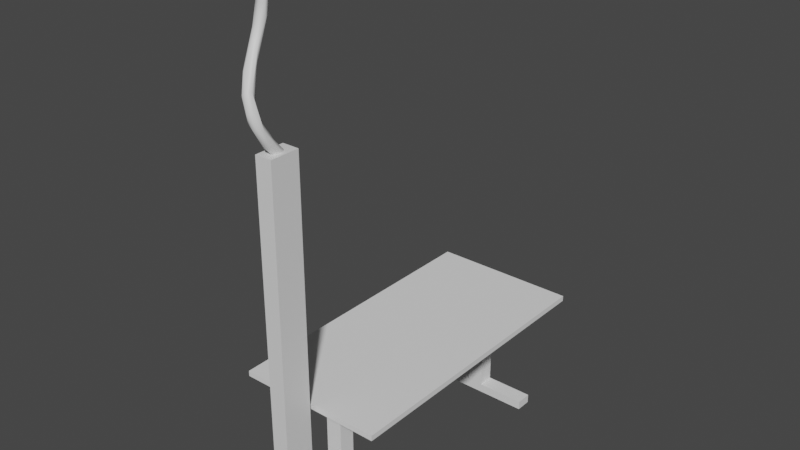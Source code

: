 # Source: TV_OpettajnTable.blend  (saved by Blender 4.0.36; exported with 4.5.12 LTS)
import bpy
from mathutils import Matrix  # noqa: F401  (used for matrix-valued properties, if any)

bpy.ops.wm.read_factory_settings(use_empty=True)
scene = bpy.context.scene
scene.name = 'Scene'

# ---- collections
col_collection = bpy.data.collections.new('Collection'); scene.collection.children.link(col_collection)

# ---- materials (node trees are filled in below, after node groups)
mat_material = bpy.data.materials.new('Material')
mat_material.alpha_threshold = 0.0
mat_material.use_transparent_shadow = False
mat_material.roughness = 0.5
mat_material.line_color = (0.0, 0.0, 0.0, 1.0)
mat_material_001 = bpy.data.materials.new('Material.001')
mat_material_001.use_transparent_shadow = False

# ---- material node trees
mat_material.use_nodes = True; mat_material.node_tree.nodes.clear()
_N = mat_material.node_tree.nodes; _L = mat_material.node_tree.links
n0 = _N.new('ShaderNodeOutputMaterial'); n0.name = 'Material Output'; n0.location = (300, 300)
n1 = _N.new('ShaderNodeBsdfPrincipled'); n1.name = 'Principled BSDF'; n1.location = (10, 300)
n1.distribution = 'GGX'
n1.subsurface_method = 'RANDOM_WALK_SKIN'
n1.inputs[3].default_value = 1.45
n1.inputs[27].default_value = (0.0, 0.0, 0.0, 1.0)
n1.inputs[28].default_value = 1.0
_L.new(n1.outputs[0], n0.inputs[0])
n0.is_active_output = True
mat_material_001.use_nodes = True; mat_material_001.node_tree.nodes.clear()
_N = mat_material_001.node_tree.nodes; _L = mat_material_001.node_tree.links
n0 = _N.new('ShaderNodeBsdfPrincipled'); n0.name = 'Principled BSDF'; n0.location = (10, 300)
n0.inputs[3].default_value = 1.45
n1 = _N.new('ShaderNodeOutputMaterial'); n1.name = 'Material Output'; n1.location = (300, 300)
_L.new(n0.outputs[0], n1.inputs[0])
n1.is_active_output = True

# ---- world
world_world = bpy.data.worlds.new('World'); scene.world = world_world
world_world.use_nodes = True; world_world.node_tree.nodes.clear()
_N = world_world.node_tree.nodes; _L = world_world.node_tree.links
n0 = _N.new('ShaderNodeOutputWorld'); n0.name = 'World Output'; n0.location = (300, 300)
n1 = _N.new('ShaderNodeBackground'); n1.name = 'Background'; n1.location = (10, 300)
n1.inputs[0].default_value = (0.05088, 0.05088, 0.05088, 1.0)
_L.new(n1.outputs[0], n0.inputs[0])
n0.is_active_output = True
world_world.color = (0.05088, 0.05088, 0.05088)
world_world.use_sun_shadow = False
world_world.sun_shadow_jitter_overblur = 0.0

# ---- meshes
me_nurbspath = bpy.data.meshes.new('NurbsPath')
me_nurbspath.from_pydata([(-2.551, 1.447, 14.88), (-1.813, 1.727, 14.85), (-1.353, 1.257, 14.73), (-1.729, 0.5756, 14.67), (-2.321, 0.6375, 14.74), (-1.602, 0.9393, 12.91), (-2.758, 0.9278, 12.32), (-2.615, 1.547, 12.7), (-2.208, 1.768, 12.68), (-1.592, 1.056, 11.7), (-1.896, 0.6297, 13.37), (-1.741, 1.555, 12.24), (-2.521, 0.7407, 13.21), (-2.656, 0.958, 10.75), (-1.949, 0.3685, 11.9), (-2.398, 0.06683, 10.94), (-2.02, 0.9549, 10.1), (-1.54, -0.1018, 9.973), (-2.543, -0.3342, 8.894), (-1.852, -0.4148, 10.09), (-2.348, 0.2719, 9.158), (-1.156, -0.7987, 7.966), (-2.144, -1.622, 7.507), (-1.61, -2.042, 7.515), (-1.322, -1.098, 6.7), (-0.4533, -2.22, 5.949), (-1.562, -1.834, 5.666), (-0.7237, -2.7, 5.897), (-1.172, -2.81, 5.623), (-0.4588, -1.859, 4.95), (-1.383, -2.616, 5.071), (-0.9197, -1.877, 4.437), (0.02983, -2.693, 4.173), (-0.4957, -3.023, 4.04), (-0.91, -2.181, 3.357), (-0.6955, -2.736, 3.089), (-0.009508, -1.839, 3.54), (0.5181, -1.885, 2.281), (0.2474, -2.547, 2.686), (-0.5247, -1.624, 2.867), (-0.1371, -2.676, 2.435), (-0.5491, -1.148, 1.057), (-0.3503, -1.059, 1.697), (0.3163, -0.6852, 1.171), (0.2512, -1.498, 0.3845), (-0.05999, -1.578, 0.4503), (-0.4353, -1.526, 0.7318), (0.5946, -1.359, 0.7347), (0.4959, 0.505, -0.7507), (-0.6399, 0.1231, -0.9132), (-0.3551, -0.07212, 0.4107), (0.166, 0.006713, -1.214), (-0.6417, 0.594, -0.4069), (0.1264, 0.7771, -0.3779), (-1.084, -1.752, -43.57), (-1.084, -1.752, -0.3921), (-1.084, 1.841, -43.57), (-1.084, 1.841, -0.3921), (0.9611, -1.752, -43.57), (0.9611, -1.752, -0.3921), (0.9611, 1.841, -43.57), (0.9611, 1.841, -0.3921), (-2.615, 2.918, -43.64), (-2.615, -2.829, -43.64), (2.491, 2.918, -43.64), (2.491, -2.829, -43.64), (-2.615, 2.918, -44.58), (-2.615, -2.829, -44.58), (2.491, 2.918, -44.58), (2.491, -2.829, -44.58)], [], [(0, 12, 4), (4, 10, 3), (8, 0, 1), (11, 8, 1), (11, 1, 2), (9, 11, 2), (12, 14, 10), (13, 6, 7), (15, 14, 12), (16, 13, 8), (28, 30, 35, 33), (14, 17, 5), (9, 21, 11), (17, 21, 9), (22, 15, 6), (23, 19, 15), (21, 24, 16), (24, 20, 16), (26, 18, 20), (19, 25, 17), (26, 22, 18), (23, 27, 19), (25, 29, 21), (30, 28, 22), (31, 26, 24), (29, 31, 24), (27, 32, 25), (34, 30, 26), (25, 36, 29), (34, 46, 30), (40, 38, 33), (39, 41, 34), (36, 42, 39), (47, 37, 38), (48, 43, 37), (41, 49, 46), (43, 50, 42), (50, 52, 41), (51, 44, 45), (3, 5, 2), (0, 6, 12), (0, 7, 6), (5, 9, 2), (3, 10, 5), (8, 7, 0), (4, 12, 10), (10, 14, 5), (8, 13, 7), (11, 16, 8), (6, 15, 12), (5, 17, 9), (15, 19, 14), (13, 18, 6), (14, 19, 17), (16, 20, 13), (11, 21, 16), (18, 22, 6), (20, 18, 13), (22, 23, 15), (24, 26, 20), (17, 25, 21), (19, 27, 25), (22, 28, 23), (21, 29, 24), (28, 27, 23), (26, 30, 22), (28, 33, 27), (31, 34, 26), (33, 32, 27), (39, 31, 29, 36), (38, 40, 44, 47), (25, 37, 36), (32, 37, 25), (33, 38, 32), (30, 46, 35), (31, 39, 34), (35, 40, 33), (38, 37, 32), (34, 41, 46), (37, 43, 36), (39, 42, 41), (36, 43, 42), (45, 40, 35, 46), (45, 44, 40), (52, 50, 43, 53), (47, 48, 37), (42, 50, 41), (44, 51, 47), (41, 52, 49), (51, 48, 47), (51, 45, 46, 49), (48, 53, 43), (54, 55, 57, 56), (56, 57, 61, 60), (60, 61, 59, 58), (58, 59, 55, 54), (58, 54, 63, 65), (61, 57, 55, 59), (65, 63, 67, 69), (56, 60, 64, 62), (54, 56, 62, 63), (60, 58, 65, 64), (66, 68, 69, 67), (62, 64, 68, 66), (64, 65, 69, 68), (63, 62, 66, 67)])
me_nurbspath.polygons.foreach_set('use_smooth', [1, 1, 1, 1, 1, 1, 1, 1, 1, 1, 1, 1, 1, 1, 1, 1, 1, 1, 1, 1, 1, 1, 1, 1, 1, 1, 1, 1, 1, 1, 1, 1, 1, 1, 1, 1, 1, 1, 1, 1, 1, 1, 1, 1, 1, 1, 1, 1, 1, 1, 1, 1, 1, 1, 1, 1, 1, 1, 1, 1, 1, 1, 1, 1, 1, 1, 1, 1, 1, 1, 1, 1, 1, 1, 1, 1, 1, 1, 1, 1, 1, 1, 1, 1, 1, 1, 1, 1, 1, 1, 1, 1, 0, 0, 0, 0, 0, 0, 0, 0, 0, 0, 0, 0, 0, 0])
me_nurbspath.polygons.foreach_set('material_index', [0, 0, 0, 0, 0, 0, 0, 0, 0, 0, 0, 0, 0, 0, 0, 0, 0, 0, 0, 0, 0, 0, 0, 0, 0, 0, 0, 0, 0, 0, 0, 0, 0, 0, 0, 0, 0, 0, 0, 0, 0, 0, 0, 0, 0, 0, 0, 0, 0, 0, 0, 0, 0, 0, 0, 0, 0, 0, 0, 0, 0, 0, 0, 0, 0, 0, 0, 0, 0, 0, 0, 0, 0, 0, 0, 0, 0, 0, 0, 0, 0, 0, 0, 0, 0, 0, 0, 0, 0, 0, 0, 0, 0, 0, 0, 0, 1, 0, 1, 1, 1, 1, 0, 1, 1, 1])
_uv = me_nurbspath.uv_layers.new(name='UVMap')
_uv.uv.foreach_set('vector', [-1.324e-05, 1.0, 0.07269, 0.8762, 0.0002411, 0.8659, 0.0002411, 0.8659, 0.06342, 0.7088, 1.643e-06, 0.6912, 0.09212, 0.25, -2.16e-05, 0.09131, -8.157e-06, 0.3037, 0.1145, 0.3767, 0.09212, 0.25, -8.157e-06, 0.3037, 0.1145, 0.3767, -8.157e-06, 0.3037, -2.326e-05, 0.482, 0.1471, 0.5, 0.1145, 0.3767, -2.326e-05, 0.482, 0.07269, 0.8762, 0.1461, 0.7139, 0.06342, 0.7088, 0.192, 0.1046, 0.1173, 0.0, 0.09051, 0.1435, 0.2027, 0.8333, 0.1461, 0.7139, 0.07269, 0.8762, 0.2244, 0.2849, 0.192, 0.1046, 0.09212, 0.25, 0.5696, 0.8333, 0.5976, 0.9367, 0.7287, 0.9167, 0.6768, 0.774, 0.1461, 0.7139, 0.2617, 0.5833, 0.08562, 0.5833, 0.1471, 0.5, 0.3886, 0.4392, 0.1145, 0.3767, 0.2617, 0.5833, 0.3886, 0.4392, 0.1471, 0.5, 0.4264, 0.9309, 0.2027, 0.8333, 0.12, 0.995, 0.4427, 0.7852, 0.2624, 0.7082, 0.2027, 0.8333, 0.3886, 0.4392, 0.4641, 0.2868, 0.2244, 0.2849, 0.4641, 0.2868, 0.2859, 0.1667, 0.2244, 0.2849, 0.5414, 0.1108, 0.3146, 0.03454, 0.2859, 0.1667, 0.2624, 0.7082, 0.5542, 0.5342, 0.2617, 0.5833, 0.5414, 0.1108, 0.4561, 0.0, 0.3146, 0.03454, 0.4427, 0.7852, 0.5598, 0.6939, 0.2624, 0.7082, 0.5542, 0.5342, 0.6119, 0.3492, 0.3886, 0.4392, 0.5976, 0.9367, 0.5696, 0.8333, 0.4264, 0.9309, 0.6419, 0.2097, 0.5414, 0.1108, 0.4641, 0.2868, 0.6119, 0.3492, 0.6419, 0.2097, 0.4641, 0.2868, 0.5598, 0.6939, 0.6751, 0.6072, 0.5542, 0.5342, 0.7161, 0.08333, 0.6376, 0.0, 0.5414, 0.1108, 0.5542, 0.5342, 0.7238, 0.3944, 0.6119, 0.3492, 0.7161, 0.08333, 0.8172, 0.0, 0.6376, 0.0, 0.7743, 0.7913, 0.7662, 0.6667, 0.6768, 0.774, 0.7651, 0.2082, 0.8798, 0.08333, 0.7161, 0.08333, 0.7238, 0.3944, 0.8542, 0.2125, 0.7651, 0.2082, 0.8907, 0.6341, 0.8012, 0.5265, 0.7662, 0.6667, 0.9998, 0.5396, 0.8898, 0.371, 0.8012, 0.5265, 0.8798, 0.08333, 0.9999, 0.0, 0.8172, 0.0, 0.8898, 0.371, 0.9459, 0.2083, 0.8542, 0.2125, 0.9459, 0.2083, 1.0, 0.1609, 0.8798, 0.08333, 1.0, 0.7272, 0.8985, 0.75, 0.8934, 0.8333, 1.643e-06, 0.6912, 0.08562, 0.5833, -2.326e-05, 0.482, -1.324e-05, 1.0, 0.12, 0.995, 0.07269, 0.8762, -2.16e-05, 0.09131, 0.09051, 0.1435, 0.1173, 0.0, 0.08562, 0.5833, 0.1471, 0.5, -2.326e-05, 0.482, 1.643e-06, 0.6912, 0.06342, 0.7088, 0.08562, 0.5833, 0.09212, 0.25, 0.09051, 0.1435, -2.16e-05, 0.09131, 0.0002411, 0.8659, 0.07269, 0.8762, 0.06342, 0.7088, 0.06342, 0.7088, 0.1461, 0.7139, 0.08562, 0.5833, 0.09212, 0.25, 0.192, 0.1046, 0.09051, 0.1435, 0.1145, 0.3767, 0.2244, 0.2849, 0.09212, 0.25, 0.12, 0.995, 0.2027, 0.8333, 0.07269, 0.8762, 0.08562, 0.5833, 0.2617, 0.5833, 0.1471, 0.5, 0.2027, 0.8333, 0.2624, 0.7082, 0.1461, 0.7139, 0.192, 0.1046, 0.3146, 0.03454, 0.1173, 0.0, 0.1461, 0.7139, 0.2624, 0.7082, 0.2617, 0.5833, 0.2244, 0.2849, 0.2859, 0.1667, 0.192, 0.1046, 0.1145, 0.3767, 0.3886, 0.4392, 0.2244, 0.2849, 0.287, 1.0, 0.4264, 0.9309, 0.12, 0.995, 0.2859, 0.1667, 0.3146, 0.03454, 0.192, 0.1046, 0.4264, 0.9309, 0.4427, 0.7852, 0.2027, 0.8333, 0.4641, 0.2868, 0.5414, 0.1108, 0.2859, 0.1667, 0.2617, 0.5833, 0.5542, 0.5342, 0.3886, 0.4392, 0.2624, 0.7082, 0.5598, 0.6939, 0.5542, 0.5342, 0.4264, 0.9309, 0.5696, 0.8333, 0.4427, 0.7852, 0.3886, 0.4392, 0.6119, 0.3492, 0.4641, 0.2868, 0.5696, 0.8333, 0.5598, 0.6939, 0.4427, 0.7852, 0.5414, 0.1108, 0.6376, 0.0, 0.4561, 0.0, 0.5696, 0.8333, 0.6768, 0.774, 0.5598, 0.6939, 0.6419, 0.2097, 0.7161, 0.08333, 0.5414, 0.1108, 0.6768, 0.774, 0.6751, 0.6072, 0.5598, 0.6939, 0.7651, 0.2082, 0.6419, 0.2097, 0.6119, 0.3492, 0.7238, 0.3944, 0.7662, 0.6667, 0.7743, 0.7913, 0.8985, 0.75, 0.8907, 0.6341, 0.5542, 0.5342, 0.8012, 0.5265, 0.7238, 0.3944, 0.6751, 0.6072, 0.8012, 0.5265, 0.5542, 0.5342, 0.6768, 0.774, 0.7662, 0.6667, 0.6751, 0.6072, 0.5976, 0.9367, 0.8812, 0.9333, 0.7287, 0.9167, 0.6419, 0.2097, 0.7651, 0.2082, 0.7161, 0.08333, 0.7287, 0.9167, 0.7743, 0.7913, 0.6768, 0.774, 0.7662, 0.6667, 0.8012, 0.5265, 0.6751, 0.6072, 0.7161, 0.08333, 0.8798, 0.08333, 0.8172, 0.0, 0.8012, 0.5265, 0.8898, 0.371, 0.7238, 0.3944, 0.7651, 0.2082, 0.8542, 0.2125, 0.8798, 0.08333, 0.7238, 0.3944, 0.8898, 0.371, 0.8542, 0.2125, 0.8934, 0.8333, 0.7743, 0.7913, 0.7287, 0.9167, 0.8812, 0.9333, 0.8934, 0.8333, 0.8985, 0.75, 0.7743, 0.7913, 1.0, 0.1609, 0.9459, 0.2083, 0.8898, 0.371, 1.0, 0.3747, 0.8907, 0.6341, 0.9998, 0.5396, 0.8012, 0.5265, 0.8542, 0.2125, 0.9459, 0.2083, 0.8798, 0.08333, 0.8985, 0.75, 1.0, 0.7272, 0.8907, 0.6341, 0.8798, 0.08333, 1.0, 0.1609, 0.9999, 0.0, 1.0, 0.7272, 0.9998, 0.5396, 0.8907, 0.6341, 1.0, 0.7272, 0.8934, 0.8333, 0.8812, 0.9333, 0.9999, 0.9668, 0.9998, 0.5396, 1.0, 0.3747, 0.8898, 0.371, 0.375, 0.0, 0.625, 0.0, 0.625, 0.25, 0.375, 0.25, 0.375, 0.25, 0.625, 0.25, 0.625, 0.5, 0.375, 0.5, 0.375, 0.5, 0.625, 0.5, 0.625, 0.75, 0.375, 0.75, 0.375, 0.75, 0.625, 0.75, 0.625, 1.0, 0.375, 1.0, 0.375, 0.75, 0.375, 1.0, 0.375, 1.0, 0.375, 0.75, 0.625, 0.5, 0.875, 0.5, 0.875, 0.75, 0.625, 0.75, 0.375, 0.75, 0.375, 1.0, 0.375, 1.0, 0.375, 0.75, 0.375, 0.25, 0.375, 0.5, 0.375, 0.5, 0.375, 0.25, 0.375, 0.0, 0.375, 0.25, 0.375, 0.25, 0.375, 0.0, 0.375, 0.5, 0.375, 0.75, 0.375, 0.75, 0.375, 0.5, 0.125, 0.5, 0.375, 0.5, 0.375, 0.75, 0.125, 0.75, 0.375, 0.25, 0.375, 0.5, 0.375, 0.5, 0.375, 0.25, 0.375, 0.5, 0.375, 0.75, 0.375, 0.75, 0.375, 0.5, 0.375, 0.0, 0.375, 0.25, 0.375, 0.25, 0.375, 0.0])
me_nurbspath.materials.append(mat_material)
me_nurbspath.materials.append(mat_material_001)
me_nurbspath.auto_texspace = False
me_nurbspath.update()
me_cube_001 = bpy.data.meshes.new('Cube.001')
me_cube_001.from_pydata([(-1.718, -2.716, 4.131), (-1.718, -2.716, 4.231), (-1.718, 2.72, 4.131), (-1.718, 2.72, 4.231), (1.0, -2.716, 4.131), (1.0, -2.716, 4.231), (1.0, 2.72, 4.131), (1.0, 2.72, 4.231)], [], [(0, 1, 3, 2), (2, 3, 7, 6), (6, 7, 5, 4), (4, 5, 1, 0), (2, 6, 4, 0), (7, 3, 1, 5)])
_uv = me_cube_001.uv_layers.new(name='UVMap')
_uv.uv.foreach_set('vector', [0.375, 0.0, 0.625, 0.0, 0.625, 0.25, 0.375, 0.25, 0.375, 0.25, 0.625, 0.25, 0.625, 0.5, 0.375, 0.5, 0.375, 0.5, 0.625, 0.5, 0.625, 0.75, 0.375, 0.75, 0.375, 0.75, 0.625, 0.75, 0.625, 1.0, 0.375, 1.0, 0.125, 0.5, 0.375, 0.5, 0.375, 0.75, 0.125, 0.75, 0.625, 0.5, 0.875, 0.5, 0.875, 0.75, 0.625, 0.75])
me_cube_001.update()
me_cube_002 = bpy.data.meshes.new('Cube.002')
me_cube_002.from_pydata([(-1.0, -1.0, -2.867), (-1.0, -1.0, -1.772), (-1.0, 1.0, -2.867), (-1.0, 1.0, -1.772), (1.0, -1.0, -2.867), (1.0, -1.0, -1.772), (1.0, 1.0, -2.867), (1.0, 1.0, -1.772), (6.989, 1.0, -1.772), (6.989, 1.0, -2.867), (6.989, -1.0, -2.867), (6.989, -1.0, -1.772), (-6.961, 1.0, -2.867), (-6.961, -1.0, -2.867), (-6.961, -1.0, -1.772), (-6.961, 1.0, -1.772), (-0.7049, -0.7049, 8.082), (-0.7049, 0.7049, 8.082), (0.7049, 0.7049, 8.082), (0.7049, -0.7049, 8.082), (-1.0, -1.0, 8.082), (-1.0, 1.0, 8.082), (1.0, 1.0, 8.082), (1.0, -1.0, 8.082), (-0.5498, -0.5498, 9.46), (-0.5498, 0.5498, 9.46), (0.5498, 0.5498, 9.46), (0.5498, -0.5498, 9.46), (-0.7049, -0.7049, 9.46), (-0.7049, 0.7049, 9.46), (0.7049, 0.7049, 9.46), (0.7049, -0.7049, 9.46), (-0.5498, -0.5498, 11.27), (-0.5498, 0.5498, 11.27), (0.5498, 0.5498, 11.27), (0.5498, -0.5498, 11.27), (0.5498, -0.5498, 10.36), (-0.5498, -0.5498, 10.36), (-0.5498, 0.5498, 10.36), (0.5498, 0.5498, 10.36), (0.5498, -5.724, 11.27), (-0.5498, -5.724, 11.27), (0.5498, -5.724, 10.36), (-0.5498, -5.724, 10.36), (0.5498, -6.309, 11.27), (-0.5498, -6.309, 11.27), (0.5498, -6.309, 10.56), (-0.5498, -6.309, 10.56), (0.5498, -13.29, 11.27), (-0.5498, -13.29, 11.27), (0.5498, -13.29, 10.56), (-0.5498, -13.29, 10.56), (-1.0, -25.58, -2.867), (-1.0, -25.58, -1.772), (-1.0, -27.58, -2.867), (-1.0, -27.58, -1.772), (1.0, -25.58, -2.867), (1.0, -25.58, -1.772), (1.0, -27.58, -2.867), (1.0, -27.58, -1.772), (6.989, -27.58, -1.772), (6.989, -27.58, -2.867), (6.989, -25.58, -2.867), (6.989, -25.58, -1.772), (-6.961, -27.58, -2.867), (-6.961, -25.58, -2.867), (-6.961, -25.58, -1.772), (-6.961, -27.58, -1.772), (-0.7049, -25.87, 8.082), (-0.7049, -27.28, 8.082), (0.7049, -27.28, 8.082), (0.7049, -25.87, 8.082), (-1.0, -25.58, 8.082), (-1.0, -27.58, 8.082), (1.0, -27.58, 8.082), (1.0, -25.58, 8.082), (-0.5498, -26.03, 9.46), (-0.5498, -27.13, 9.46), (0.5498, -27.13, 9.46), (0.5498, -26.03, 9.46), (-0.7049, -25.87, 9.46), (-0.7049, -27.28, 9.46), (0.7049, -27.28, 9.46), (0.7049, -25.87, 9.46), (-0.5498, -26.03, 11.27), (-0.5498, -27.13, 11.27), (0.5498, -27.13, 11.27), (0.5498, -26.03, 11.27), (0.5498, -26.03, 10.36), (-0.5498, -26.03, 10.36), (-0.5498, -27.13, 10.36), (0.5498, -27.13, 10.36), (0.5498, -20.85, 11.27), (-0.5498, -20.85, 11.27), (0.5498, -20.85, 10.36), (-0.5498, -20.85, 10.36), (0.5498, -20.27, 11.27), (-0.5498, -20.27, 11.27), (0.5498, -20.27, 10.56), (-0.5498, -20.27, 10.56)], [], [(0, 1, 14, 13), (2, 3, 7, 6), (7, 5, 11, 8), (4, 5, 1, 0), (2, 6, 4, 0), (5, 7, 22, 23), (9, 8, 11, 10), (6, 7, 8, 9), (5, 4, 10, 11), (4, 6, 9, 10), (13, 14, 15, 12), (1, 3, 15, 14), (2, 0, 13, 12), (3, 2, 12, 15), (16, 19, 31, 28), (3, 1, 20, 21), (1, 5, 23, 20), (7, 3, 21, 22), (16, 17, 21, 20), (17, 18, 22, 21), (18, 19, 23, 22), (19, 16, 20, 23), (35, 32, 41, 40), (18, 17, 29, 30), (19, 18, 30, 31), (17, 16, 28, 29), (24, 25, 29, 28), (25, 26, 30, 29), (26, 27, 31, 30), (27, 24, 28, 31), (34, 33, 32, 35), (39, 38, 33, 34), (36, 39, 34, 35), (38, 37, 32, 33), (25, 24, 37, 38), (27, 26, 39, 36), (26, 25, 38, 39), (24, 27, 36, 37), (40, 41, 45, 44), (36, 35, 40, 42), (37, 36, 42, 43), (32, 37, 43, 41), (47, 46, 50, 51), (43, 42, 46, 47), (42, 40, 44, 46), (41, 43, 47, 45), (51, 50, 48, 49), (46, 44, 48, 50), (45, 47, 51, 49), (44, 45, 49, 48), (52, 65, 66, 53), (54, 58, 59, 55), (59, 60, 63, 57), (56, 52, 53, 57), (54, 52, 56, 58), (57, 75, 74, 59), (61, 62, 63, 60), (58, 61, 60, 59), (57, 63, 62, 56), (56, 62, 61, 58), (65, 64, 67, 66), (53, 66, 67, 55), (54, 64, 65, 52), (55, 67, 64, 54), (68, 80, 83, 71), (55, 73, 72, 53), (53, 72, 75, 57), (59, 74, 73, 55), (68, 72, 73, 69), (69, 73, 74, 70), (70, 74, 75, 71), (71, 75, 72, 68), (87, 92, 93, 84), (70, 82, 81, 69), (71, 83, 82, 70), (69, 81, 80, 68), (76, 80, 81, 77), (77, 81, 82, 78), (78, 82, 83, 79), (79, 83, 80, 76), (86, 87, 84, 85), (91, 86, 85, 90), (88, 87, 86, 91), (90, 85, 84, 89), (77, 90, 89, 76), (79, 88, 91, 78), (78, 91, 90, 77), (76, 89, 88, 79), (92, 96, 97, 93), (88, 94, 92, 87), (89, 95, 94, 88), (84, 93, 95, 89), (99, 51, 50, 98), (95, 99, 98, 94), (94, 98, 96, 92), (93, 97, 99, 95), (98, 50, 48, 96), (97, 49, 51, 99), (96, 48, 49, 97)])
_uv = me_cube_002.uv_layers.new(name='UVMap')
_uv.uv.foreach_set('vector', [0.375, 1.0, 0.625, 1.0, 0.625, 1.0, 0.375, 1.0, 0.375, 0.25, 0.625, 0.25, 0.625, 0.5, 0.375, 0.5, 0.625, 0.5, 0.625, 0.75, 0.625, 0.75, 0.625, 0.5, 0.375, 0.75, 0.625, 0.75, 0.625, 1.0, 0.375, 1.0, 0.125, 0.5, 0.375, 0.5, 0.375, 0.75, 0.125, 0.75, 0.625, 0.75, 0.625, 0.5, 0.625, 0.5, 0.625, 0.75, 0.375, 0.5, 0.625, 0.5, 0.625, 0.75, 0.375, 0.75, 0.375, 0.5, 0.625, 0.5, 0.625, 0.5, 0.375, 0.5, 0.625, 0.75, 0.375, 0.75, 0.375, 0.75, 0.625, 0.75, 0.375, 0.75, 0.375, 0.5, 0.375, 0.5, 0.375, 0.75, 0.375, 0.0, 0.625, 0.0, 0.625, 0.25, 0.375, 0.25, 0.875, 0.75, 0.875, 0.5, 0.875, 0.5, 0.875, 0.75, 0.125, 0.5, 0.125, 0.75, 0.125, 0.75, 0.125, 0.5, 0.625, 0.25, 0.375, 0.25, 0.375, 0.25, 0.625, 0.25, 0.8381, 0.7131, 0.6619, 0.7131, 0.6619, 0.7131, 0.8381, 0.7131, 0.875, 0.5, 0.875, 0.75, 0.875, 0.75, 0.875, 0.5, 0.625, 1.0, 0.625, 0.75, 0.625, 0.75, 0.625, 1.0, 0.625, 0.5, 0.625, 0.25, 0.625, 0.25, 0.625, 0.5, 0.8381, 0.7131, 0.8381, 0.5369, 0.875, 0.5, 0.875, 0.75, 0.8381, 0.5369, 0.6619, 0.5369, 0.625, 0.5, 0.875, 0.5, 0.6619, 0.5369, 0.6619, 0.7131, 0.625, 0.75, 0.625, 0.5, 0.6619, 0.7131, 0.8381, 0.7131, 0.875, 0.75, 0.625, 0.75, 0.6813, 0.6937, 0.8187, 0.6937, 0.8187, 0.6937, 0.6813, 0.6937, 0.6619, 0.5369, 0.8381, 0.5369, 0.8381, 0.5369, 0.6619, 0.5369, 0.6619, 0.7131, 0.6619, 0.5369, 0.6619, 0.5369, 0.6619, 0.7131, 0.8381, 0.5369, 0.8381, 0.7131, 0.8381, 0.7131, 0.8381, 0.5369, 0.8187, 0.6937, 0.8187, 0.5563, 0.8381, 0.5369, 0.8381, 0.7131, 0.8187, 0.5563, 0.6813, 0.5563, 0.6619, 0.5369, 0.8381, 0.5369, 0.6813, 0.5563, 0.6813, 0.6937, 0.6619, 0.7131, 0.6619, 0.5369, 0.6813, 0.6937, 0.8187, 0.6937, 0.8381, 0.7131, 0.6619, 0.7131, 0.6813, 0.5563, 0.8187, 0.5563, 0.8187, 0.6937, 0.6813, 0.6937, 0.6813, 0.5563, 0.8187, 0.5563, 0.8187, 0.5563, 0.6813, 0.5563, 0.6813, 0.6937, 0.6813, 0.5563, 0.6813, 0.5563, 0.6813, 0.6937, 0.8187, 0.5563, 0.8187, 0.6937, 0.8187, 0.6937, 0.8187, 0.5563, 0.8187, 0.5563, 0.8187, 0.6937, 0.8187, 0.6937, 0.8187, 0.5563, 0.6813, 0.6937, 0.6813, 0.5563, 0.6813, 0.5563, 0.6813, 0.6937, 0.6813, 0.5563, 0.8187, 0.5563, 0.8187, 0.5563, 0.6813, 0.5563, 0.8187, 0.6937, 0.6813, 0.6937, 0.6813, 0.6937, 0.8187, 0.6937, 0.6813, 0.6937, 0.8187, 0.6937, 0.8187, 0.6937, 0.6813, 0.6937, 0.6813, 0.6937, 0.6813, 0.6937, 0.6813, 0.6937, 0.6813, 0.6937, 0.8187, 0.6937, 0.6813, 0.6937, 0.6813, 0.6937, 0.8187, 0.6937, 0.8187, 0.6937, 0.8187, 0.6937, 0.8187, 0.6937, 0.8187, 0.6937, 0.8187, 0.6937, 0.6813, 0.6937, 0.6813, 0.6937, 0.8187, 0.6937, 0.8187, 0.6937, 0.6813, 0.6937, 0.6813, 0.6937, 0.8187, 0.6937, 0.6813, 0.6937, 0.6813, 0.6937, 0.6813, 0.6937, 0.6813, 0.6937, 0.8187, 0.6937, 0.8187, 0.6937, 0.8187, 0.6937, 0.8187, 0.6937, 0.8187, 0.6937, 0.6813, 0.6937, 0.6813, 0.6937, 0.8187, 0.6937, 0.6813, 0.6937, 0.6813, 0.6937, 0.6813, 0.6937, 0.6813, 0.6937, 0.8187, 0.6937, 0.8187, 0.6937, 0.8187, 0.6937, 0.8187, 0.6937, 0.6813, 0.6937, 0.8187, 0.6937, 0.8187, 0.6937, 0.6813, 0.6937, 0.375, 1.0, 0.375, 1.0, 0.625, 1.0, 0.625, 1.0, 0.375, 0.25, 0.375, 0.5, 0.625, 0.5, 0.625, 0.25, 0.625, 0.5, 0.625, 0.5, 0.625, 0.75, 0.625, 0.75, 0.375, 0.75, 0.375, 1.0, 0.625, 1.0, 0.625, 0.75, 0.125, 0.5, 0.125, 0.75, 0.375, 0.75, 0.375, 0.5, 0.625, 0.75, 0.625, 0.75, 0.625, 0.5, 0.625, 0.5, 0.375, 0.5, 0.375, 0.75, 0.625, 0.75, 0.625, 0.5, 0.375, 0.5, 0.375, 0.5, 0.625, 0.5, 0.625, 0.5, 0.625, 0.75, 0.625, 0.75, 0.375, 0.75, 0.375, 0.75, 0.375, 0.75, 0.375, 0.75, 0.375, 0.5, 0.375, 0.5, 0.375, 0.0, 0.375, 0.25, 0.625, 0.25, 0.625, 0.0, 0.875, 0.75, 0.875, 0.75, 0.875, 0.5, 0.875, 0.5, 0.125, 0.5, 0.125, 0.5, 0.125, 0.75, 0.125, 0.75, 0.625, 0.25, 0.625, 0.25, 0.375, 0.25, 0.375, 0.25, 0.8381, 0.7131, 0.8381, 0.7131, 0.6619, 0.7131, 0.6619, 0.7131, 0.875, 0.5, 0.875, 0.5, 0.875, 0.75, 0.875, 0.75, 0.625, 1.0, 0.625, 1.0, 0.625, 0.75, 0.625, 0.75, 0.625, 0.5, 0.625, 0.5, 0.625, 0.25, 0.625, 0.25, 0.8381, 0.7131, 0.875, 0.75, 0.875, 0.5, 0.8381, 0.5369, 0.8381, 0.5369, 0.875, 0.5, 0.625, 0.5, 0.6619, 0.5369, 0.6619, 0.5369, 0.625, 0.5, 0.625, 0.75, 0.6619, 0.7131, 0.6619, 0.7131, 0.625, 0.75, 0.875, 0.75, 0.8381, 0.7131, 0.6813, 0.6937, 0.6813, 0.6937, 0.8187, 0.6937, 0.8187, 0.6937, 0.6619, 0.5369, 0.6619, 0.5369, 0.8381, 0.5369, 0.8381, 0.5369, 0.6619, 0.7131, 0.6619, 0.7131, 0.6619, 0.5369, 0.6619, 0.5369, 0.8381, 0.5369, 0.8381, 0.5369, 0.8381, 0.7131, 0.8381, 0.7131, 0.8187, 0.6937, 0.8381, 0.7131, 0.8381, 0.5369, 0.8187, 0.5563, 0.8187, 0.5563, 0.8381, 0.5369, 0.6619, 0.5369, 0.6813, 0.5563, 0.6813, 0.5563, 0.6619, 0.5369, 0.6619, 0.7131, 0.6813, 0.6937, 0.6813, 0.6937, 0.6619, 0.7131, 0.8381, 0.7131, 0.8187, 0.6937, 0.6813, 0.5563, 0.6813, 0.6937, 0.8187, 0.6937, 0.8187, 0.5563, 0.6813, 0.5563, 0.6813, 0.5563, 0.8187, 0.5563, 0.8187, 0.5563, 0.6813, 0.6937, 0.6813, 0.6937, 0.6813, 0.5563, 0.6813, 0.5563, 0.8187, 0.5563, 0.8187, 0.5563, 0.8187, 0.6937, 0.8187, 0.6937, 0.8187, 0.5563, 0.8187, 0.5563, 0.8187, 0.6937, 0.8187, 0.6937, 0.6813, 0.6937, 0.6813, 0.6937, 0.6813, 0.5563, 0.6813, 0.5563, 0.6813, 0.5563, 0.6813, 0.5563, 0.8187, 0.5563, 0.8187, 0.5563, 0.8187, 0.6937, 0.8187, 0.6937, 0.6813, 0.6937, 0.6813, 0.6937, 0.6813, 0.6937, 0.6813, 0.6937, 0.8187, 0.6937, 0.8187, 0.6937, 0.6813, 0.6937, 0.6813, 0.6937, 0.6813, 0.6937, 0.6813, 0.6937, 0.8187, 0.6937, 0.8187, 0.6937, 0.6813, 0.6937, 0.6813, 0.6937, 0.8187, 0.6937, 0.8187, 0.6937, 0.8187, 0.6937, 0.8187, 0.6937, 0.8187, 0.6937, 0.8187, 0.6937, 0.6813, 0.6937, 0.6813, 0.6937, 0.8187, 0.6937, 0.8187, 0.6937, 0.6813, 0.6937, 0.6813, 0.6937, 0.6813, 0.6937, 0.6813, 0.6937, 0.6813, 0.6937, 0.6813, 0.6937, 0.8187, 0.6937, 0.8187, 0.6937, 0.8187, 0.6937, 0.8187, 0.6937, 0.6813, 0.6937, 0.6813, 0.6937, 0.6813, 0.6937, 0.6813, 0.6937, 0.8187, 0.6937, 0.8187, 0.6937, 0.8187, 0.6937, 0.8187, 0.6937, 0.6813, 0.6937, 0.6813, 0.6937, 0.8187, 0.6937, 0.8187, 0.6937])
me_cube_002.update()

# ---- objects
ob_prettystraight = bpy.data.objects.new('PrettyStraight', me_nurbspath)
ob_cube = bpy.data.objects.new('Cube', me_cube_001)
ob_jalka = bpy.data.objects.new('Jalka', me_cube_002)

# ---- transforms, parenting, visibility, modifiers, constraints
ob_prettystraight.location = (2.893, -20.32, 57.97)
ob_cube.location = (5.359, 0.0, 0.0)
ob_cube.scale = (6.618, 6.618, 6.618)
ob_jalka.location = (3.16, 13.29, 16.12)

# ---- collection membership
col_collection.objects.link(ob_prettystraight)
col_collection.objects.link(ob_cube)
col_collection.objects.link(ob_jalka)

# ---- scene / render settings (as saved in the file)
scene.frame_start = 1; scene.frame_end = 250; scene.frame_set(1)
scene.render.engine = 'BLENDER_EEVEE_NEXT'
scene.cycles.sampling_pattern = 'TABULATED_SOBOL'
scene.view_settings.view_transform = 'Filmic'
bpy.context.view_layer.update()

# ---- added for rendering (the .blend has no active camera and no usable light): camera, sun
cam_auto = bpy.data.cameras.new('AutoCamera')
cam_auto.lens = 50.0
cam_auto.sensor_width = 36.0
cam_auto.clip_end = 1213.5
ob_auto_camera = bpy.data.objects.new('AutoCamera', cam_auto)
scene.collection.objects.link(ob_auto_camera)
ob_auto_camera.location = (72.1274, -85.6482, 98.3708)
ob_auto_camera.rotation_euler = (1.09748, -7.21219e-08, 0.694738)
scene.camera = ob_auto_camera
light_auto_sun = bpy.data.lights.new('AutoSun', 'SUN')
light_auto_sun.energy = 3.0
light_auto_sun.angle = 0.0523599
ob_auto_sun = bpy.data.objects.new('AutoSun', light_auto_sun)
scene.collection.objects.link(ob_auto_sun)
ob_auto_sun.rotation_euler = (0.872665, 0.174533, 0.523599)
bpy.context.view_layer.update()
